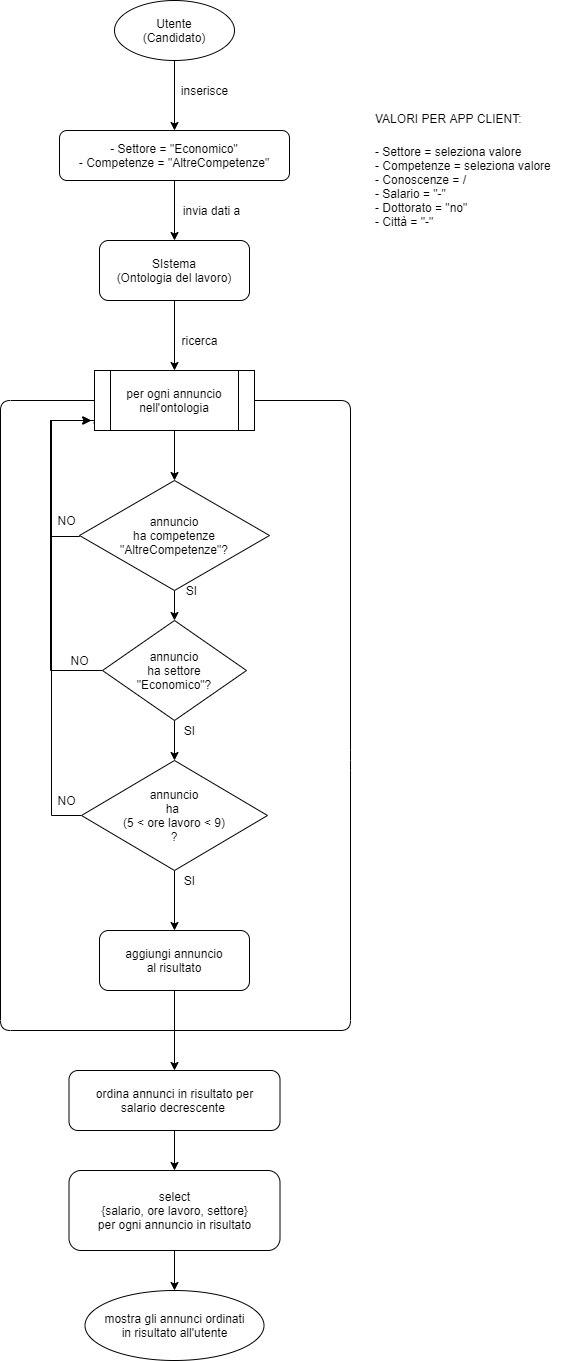

The diagram above was exported from draw.io. Its source (the exported page's mxGraphModel, read from the mxfile embedded in the PNG):
<mxGraphModel dx="1065" dy="574" grid="1" gridSize="10" guides="1" tooltips="1" connect="1" arrows="1" fold="1" page="0" pageScale="1" pageWidth="827" pageHeight="1169" math="0" shadow="0">
  <root>
    <mxCell id="0" />
    <mxCell id="1" parent="0" />
    <mxCell id="3jaV1H3lAXQtu0JZNAEJ-7" style="edgeStyle=orthogonalEdgeStyle;rounded=0;orthogonalLoop=1;jettySize=auto;html=1;" parent="1" source="3jaV1H3lAXQtu0JZNAEJ-1" target="3jaV1H3lAXQtu0JZNAEJ-5" edge="1">
      <mxGeometry relative="1" as="geometry" />
    </mxCell>
    <mxCell id="3jaV1H3lAXQtu0JZNAEJ-1" value="Utente&lt;br&gt;(Candidato)" style="ellipse;whiteSpace=wrap;html=1;" parent="1" vertex="1">
      <mxGeometry x="354" y="40" width="120" height="60" as="geometry" />
    </mxCell>
    <mxCell id="3jaV1H3lAXQtu0JZNAEJ-4" value="inserisce" style="text;html=1;align=center;verticalAlign=middle;resizable=0;points=[];autosize=1;" parent="1" vertex="1">
      <mxGeometry x="414" y="120" width="60" height="20" as="geometry" />
    </mxCell>
    <mxCell id="3jaV1H3lAXQtu0JZNAEJ-13" style="edgeStyle=orthogonalEdgeStyle;rounded=0;orthogonalLoop=1;jettySize=auto;html=1;" parent="1" source="3jaV1H3lAXQtu0JZNAEJ-5" target="3jaV1H3lAXQtu0JZNAEJ-12" edge="1">
      <mxGeometry relative="1" as="geometry" />
    </mxCell>
    <mxCell id="3jaV1H3lAXQtu0JZNAEJ-5" value="- Settore = &quot;Economico&quot;&lt;br&gt;- Competenze = &quot;AltreCompetenze&quot;" style="rounded=1;whiteSpace=wrap;html=1;" parent="1" vertex="1">
      <mxGeometry x="299" y="170" width="230" height="50" as="geometry" />
    </mxCell>
    <mxCell id="3jaV1H3lAXQtu0JZNAEJ-24" style="edgeStyle=orthogonalEdgeStyle;rounded=0;orthogonalLoop=1;jettySize=auto;html=1;entryX=-0.011;entryY=0.876;entryDx=0;entryDy=0;entryPerimeter=0;exitX=0;exitY=0.5;exitDx=0;exitDy=0;" parent="1" source="3jaV1H3lAXQtu0JZNAEJ-9" target="3jaV1H3lAXQtu0JZNAEJ-17" edge="1">
      <mxGeometry relative="1" as="geometry">
        <Array as="points">
          <mxPoint x="319" y="576" />
          <mxPoint x="290" y="576" />
          <mxPoint x="290" y="460" />
          <mxPoint x="334" y="460" />
          <mxPoint x="334" y="463" />
        </Array>
      </mxGeometry>
    </mxCell>
    <mxCell id="3jaV1H3lAXQtu0JZNAEJ-31" style="edgeStyle=orthogonalEdgeStyle;rounded=0;orthogonalLoop=1;jettySize=auto;html=1;entryX=0.5;entryY=0;entryDx=0;entryDy=0;" parent="1" source="3jaV1H3lAXQtu0JZNAEJ-9" target="3jaV1H3lAXQtu0JZNAEJ-28" edge="1">
      <mxGeometry relative="1" as="geometry" />
    </mxCell>
    <mxCell id="3jaV1H3lAXQtu0JZNAEJ-9" value="annuncio&lt;br&gt;ha competenze&lt;br&gt;&quot;AltreCompetenze&quot;?" style="rhombus;whiteSpace=wrap;html=1;" parent="1" vertex="1">
      <mxGeometry x="319" y="520" width="190" height="110" as="geometry" />
    </mxCell>
    <mxCell id="3jaV1H3lAXQtu0JZNAEJ-11" value="invia dati a" style="text;html=1;align=center;verticalAlign=middle;resizable=0;points=[];autosize=1;" parent="1" vertex="1">
      <mxGeometry x="416" y="240" width="70" height="20" as="geometry" />
    </mxCell>
    <mxCell id="3jaV1H3lAXQtu0JZNAEJ-18" style="edgeStyle=orthogonalEdgeStyle;rounded=0;orthogonalLoop=1;jettySize=auto;html=1;entryX=0.5;entryY=0;entryDx=0;entryDy=0;" parent="1" source="3jaV1H3lAXQtu0JZNAEJ-12" target="3jaV1H3lAXQtu0JZNAEJ-17" edge="1">
      <mxGeometry relative="1" as="geometry" />
    </mxCell>
    <mxCell id="3jaV1H3lAXQtu0JZNAEJ-12" value="SIstema&lt;br&gt;(Ontologia del lavoro)" style="rounded=1;whiteSpace=wrap;html=1;" parent="1" vertex="1">
      <mxGeometry x="339" y="280" width="150" height="60" as="geometry" />
    </mxCell>
    <mxCell id="3jaV1H3lAXQtu0JZNAEJ-15" value="ricerca" style="text;html=1;align=center;verticalAlign=middle;resizable=0;points=[];autosize=1;" parent="1" vertex="1">
      <mxGeometry x="414" y="370" width="50" height="20" as="geometry" />
    </mxCell>
    <mxCell id="3jaV1H3lAXQtu0JZNAEJ-19" style="edgeStyle=orthogonalEdgeStyle;rounded=0;orthogonalLoop=1;jettySize=auto;html=1;" parent="1" source="3jaV1H3lAXQtu0JZNAEJ-17" target="3jaV1H3lAXQtu0JZNAEJ-9" edge="1">
      <mxGeometry relative="1" as="geometry" />
    </mxCell>
    <mxCell id="3jaV1H3lAXQtu0JZNAEJ-17" value="per ogni annuncio nell'ontologia" style="shape=process;whiteSpace=wrap;html=1;backgroundOutline=1;" parent="1" vertex="1">
      <mxGeometry x="334" y="410" width="160" height="60" as="geometry" />
    </mxCell>
    <mxCell id="3jaV1H3lAXQtu0JZNAEJ-25" value="NO" style="text;html=1;align=center;verticalAlign=middle;resizable=0;points=[];autosize=1;" parent="1" vertex="1">
      <mxGeometry x="291" y="550" width="30" height="20" as="geometry" />
    </mxCell>
    <mxCell id="3jaV1H3lAXQtu0JZNAEJ-27" value="SI" style="text;html=1;align=center;verticalAlign=middle;resizable=0;points=[];autosize=1;" parent="1" vertex="1">
      <mxGeometry x="416" y="620" width="30" height="20" as="geometry" />
    </mxCell>
    <mxCell id="3jaV1H3lAXQtu0JZNAEJ-32" style="edgeStyle=orthogonalEdgeStyle;rounded=0;orthogonalLoop=1;jettySize=auto;html=1;" parent="1" source="3jaV1H3lAXQtu0JZNAEJ-28" edge="1">
      <mxGeometry relative="1" as="geometry">
        <mxPoint x="330" y="460" as="targetPoint" />
        <Array as="points">
          <mxPoint x="290" y="710" />
          <mxPoint x="290" y="460" />
        </Array>
      </mxGeometry>
    </mxCell>
    <mxCell id="3jaV1H3lAXQtu0JZNAEJ-37" style="edgeStyle=orthogonalEdgeStyle;rounded=0;orthogonalLoop=1;jettySize=auto;html=1;entryX=0.5;entryY=0;entryDx=0;entryDy=0;" parent="1" source="3jaV1H3lAXQtu0JZNAEJ-28" target="3jaV1H3lAXQtu0JZNAEJ-34" edge="1">
      <mxGeometry relative="1" as="geometry" />
    </mxCell>
    <mxCell id="3jaV1H3lAXQtu0JZNAEJ-28" value="annuncio&lt;br&gt;ha settore&lt;br&gt;&quot;Economico&quot;?&lt;span&gt;&lt;br&gt;&lt;/span&gt;" style="rhombus;whiteSpace=wrap;html=1;" parent="1" vertex="1">
      <mxGeometry x="342" y="660" width="144" height="100" as="geometry" />
    </mxCell>
    <mxCell id="3jaV1H3lAXQtu0JZNAEJ-29" value="NO" style="text;html=1;align=center;verticalAlign=middle;resizable=0;points=[];autosize=1;" parent="1" vertex="1">
      <mxGeometry x="304" y="690" width="30" height="20" as="geometry" />
    </mxCell>
    <mxCell id="3jaV1H3lAXQtu0JZNAEJ-30" value="SI" style="text;html=1;align=center;verticalAlign=middle;resizable=0;points=[];autosize=1;" parent="1" vertex="1">
      <mxGeometry x="414" y="760" width="30" height="20" as="geometry" />
    </mxCell>
    <mxCell id="3jaV1H3lAXQtu0JZNAEJ-33" value="NO" style="text;html=1;align=center;verticalAlign=middle;resizable=0;points=[];autosize=1;" parent="1" vertex="1">
      <mxGeometry x="291" y="830" width="30" height="20" as="geometry" />
    </mxCell>
    <mxCell id="3jaV1H3lAXQtu0JZNAEJ-38" style="edgeStyle=orthogonalEdgeStyle;rounded=0;orthogonalLoop=1;jettySize=auto;html=1;exitX=0;exitY=0.5;exitDx=0;exitDy=0;" parent="1" source="3jaV1H3lAXQtu0JZNAEJ-34" edge="1">
      <mxGeometry relative="1" as="geometry">
        <mxPoint x="331" y="460" as="targetPoint" />
        <mxPoint x="321" y="875" as="sourcePoint" />
        <Array as="points">
          <mxPoint x="291" y="855" />
          <mxPoint x="291" y="460" />
        </Array>
      </mxGeometry>
    </mxCell>
    <mxCell id="7bnxVWeD1ht-HYL-U4wg-1" style="edgeStyle=orthogonalEdgeStyle;rounded=0;orthogonalLoop=1;jettySize=auto;html=1;" parent="1" source="3jaV1H3lAXQtu0JZNAEJ-34" target="3jaV1H3lAXQtu0JZNAEJ-46" edge="1">
      <mxGeometry relative="1" as="geometry" />
    </mxCell>
    <mxCell id="3jaV1H3lAXQtu0JZNAEJ-34" value="&lt;span&gt;annuncio&lt;br&gt;ha &lt;br&gt;(5 &amp;lt; ore lavoro&amp;nbsp;&lt;/span&gt;&amp;lt; 9)&lt;span&gt;&lt;br&gt;?&lt;/span&gt;" style="rhombus;whiteSpace=wrap;html=1;" parent="1" vertex="1">
      <mxGeometry x="321" y="800" width="186" height="110" as="geometry" />
    </mxCell>
    <mxCell id="7bnxVWeD1ht-HYL-U4wg-3" style="edgeStyle=orthogonalEdgeStyle;rounded=0;orthogonalLoop=1;jettySize=auto;html=1;" parent="1" source="3jaV1H3lAXQtu0JZNAEJ-46" target="7bnxVWeD1ht-HYL-U4wg-2" edge="1">
      <mxGeometry relative="1" as="geometry" />
    </mxCell>
    <mxCell id="3jaV1H3lAXQtu0JZNAEJ-46" value="aggiungi annuncio&lt;br&gt;al risultato" style="rounded=1;whiteSpace=wrap;html=1;" parent="1" vertex="1">
      <mxGeometry x="339" y="970" width="150" height="60" as="geometry" />
    </mxCell>
    <mxCell id="3jaV1H3lAXQtu0JZNAEJ-49" value="&lt;span&gt;mostra gli annunci ordinati&lt;br&gt;in risultato all'utente&lt;/span&gt;" style="ellipse;whiteSpace=wrap;html=1;" parent="1" vertex="1">
      <mxGeometry x="324.5" y="1330" width="179" height="70" as="geometry" />
    </mxCell>
    <mxCell id="3jaV1H3lAXQtu0JZNAEJ-51" value="" style="endArrow=none;html=1;entryX=1;entryY=0.5;entryDx=0;entryDy=0;" parent="1" target="3jaV1H3lAXQtu0JZNAEJ-17" edge="1">
      <mxGeometry width="50" height="50" relative="1" as="geometry">
        <mxPoint x="414" y="1070" as="sourcePoint" />
        <mxPoint x="440" y="800" as="targetPoint" />
        <Array as="points">
          <mxPoint x="590" y="1070" />
          <mxPoint x="590" y="800" />
          <mxPoint x="590" y="440" />
        </Array>
      </mxGeometry>
    </mxCell>
    <mxCell id="3jaV1H3lAXQtu0JZNAEJ-52" value="" style="endArrow=none;html=1;entryX=0;entryY=0.5;entryDx=0;entryDy=0;" parent="1" target="3jaV1H3lAXQtu0JZNAEJ-17" edge="1">
      <mxGeometry width="50" height="50" relative="1" as="geometry">
        <mxPoint x="414" y="1070" as="sourcePoint" />
        <mxPoint x="570" y="580" as="targetPoint" />
        <Array as="points">
          <mxPoint x="240" y="1070" />
          <mxPoint x="240" y="440" />
        </Array>
      </mxGeometry>
    </mxCell>
    <mxCell id="ubspjtcnxkgH3R33lidP-1" value="&lt;h1&gt;&lt;span style=&quot;font-size: 12px ; font-weight: 400&quot;&gt;VALORI PER APP CLIENT:&lt;/span&gt;&lt;br&gt;&lt;/h1&gt;&lt;div&gt;- Settore = seleziona valore&lt;/div&gt;&lt;div&gt;- Competenze = seleziona valore&lt;/div&gt;&lt;div&gt;- Conoscenze = /&lt;/div&gt;&lt;div&gt;- Salario = &quot;-&quot;&lt;/div&gt;&lt;div&gt;- Dottorato = &quot;no&quot;&lt;/div&gt;&lt;div&gt;- Città = &quot;-&quot;&lt;/div&gt;" style="text;html=1;strokeColor=none;fillColor=none;spacing=5;spacingTop=-20;whiteSpace=wrap;overflow=hidden;rounded=0;" parent="1" vertex="1">
      <mxGeometry x="610" y="135" width="190" height="165" as="geometry" />
    </mxCell>
    <mxCell id="7bnxVWeD1ht-HYL-U4wg-5" style="edgeStyle=orthogonalEdgeStyle;rounded=0;orthogonalLoop=1;jettySize=auto;html=1;entryX=0.5;entryY=0;entryDx=0;entryDy=0;" parent="1" source="7bnxVWeD1ht-HYL-U4wg-2" target="7bnxVWeD1ht-HYL-U4wg-4" edge="1">
      <mxGeometry relative="1" as="geometry" />
    </mxCell>
    <mxCell id="7bnxVWeD1ht-HYL-U4wg-2" value="ordina annunci in risultato per&lt;br&gt;salario decrescente&amp;nbsp;" style="rounded=1;whiteSpace=wrap;html=1;" parent="1" vertex="1">
      <mxGeometry x="308.5" y="1110" width="211" height="60" as="geometry" />
    </mxCell>
    <mxCell id="7bnxVWeD1ht-HYL-U4wg-6" style="edgeStyle=orthogonalEdgeStyle;rounded=0;orthogonalLoop=1;jettySize=auto;html=1;" parent="1" source="7bnxVWeD1ht-HYL-U4wg-4" target="3jaV1H3lAXQtu0JZNAEJ-49" edge="1">
      <mxGeometry relative="1" as="geometry" />
    </mxCell>
    <mxCell id="7bnxVWeD1ht-HYL-U4wg-4" value="&lt;span&gt;select&lt;/span&gt;&lt;br&gt;&lt;span&gt;{salario, ore lavoro, settore}&lt;/span&gt;&lt;br&gt;&lt;span&gt;per ogni annuncio in risultato&lt;/span&gt;" style="rounded=1;whiteSpace=wrap;html=1;" parent="1" vertex="1">
      <mxGeometry x="308.5" y="1210" width="211" height="80" as="geometry" />
    </mxCell>
    <mxCell id="cm9ya_Jl7ivxNmGXrJ1s-1" value="SI" style="text;html=1;align=center;verticalAlign=middle;resizable=0;points=[];autosize=1;" vertex="1" parent="1">
      <mxGeometry x="414" y="910" width="30" height="20" as="geometry" />
    </mxCell>
  </root>
</mxGraphModel>